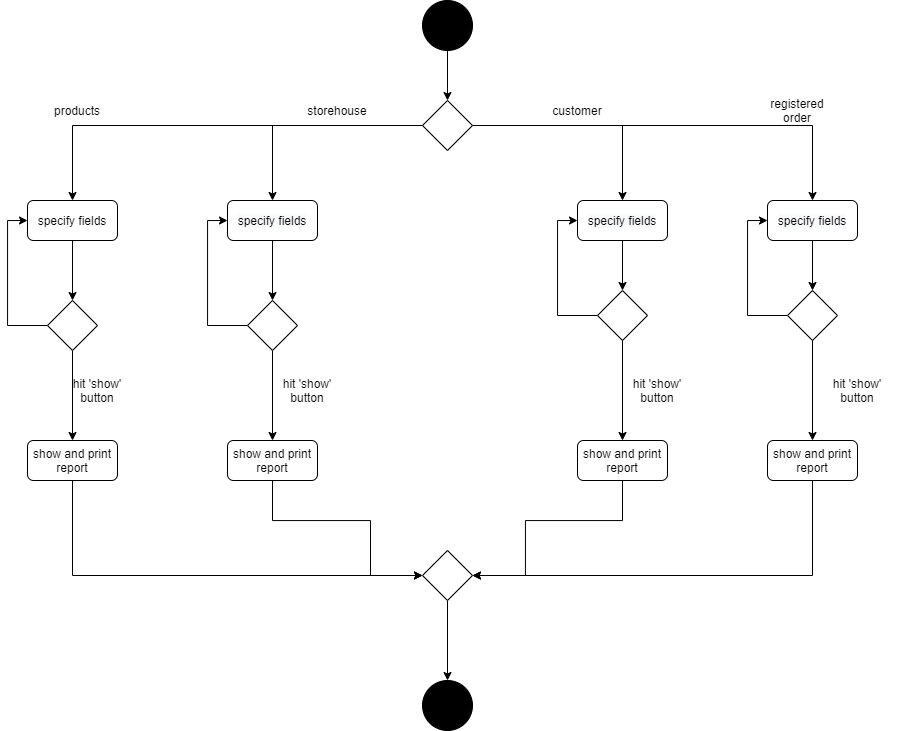

The diagram above was exported from draw.io. Its source (the exported page's mxGraphModel, read from the mxfile embedded in the PNG):
<mxGraphModel dx="1221" dy="625" grid="1" gridSize="10" guides="1" tooltips="1" connect="1" arrows="1" fold="1" page="1" pageScale="1" pageWidth="850" pageHeight="1100" math="0" shadow="0">
  <root>
    <mxCell id="0" />
    <mxCell id="1" parent="0" />
    <mxCell id="eRHeRrElEMxT6t3sHwlo-8" style="edgeStyle=orthogonalEdgeStyle;rounded=0;orthogonalLoop=1;jettySize=auto;html=1;entryX=0.5;entryY=0;entryDx=0;entryDy=0;" edge="1" parent="1" source="eRHeRrElEMxT6t3sHwlo-1" target="eRHeRrElEMxT6t3sHwlo-2">
      <mxGeometry relative="1" as="geometry" />
    </mxCell>
    <mxCell id="eRHeRrElEMxT6t3sHwlo-1" value="" style="ellipse;whiteSpace=wrap;html=1;aspect=fixed;rotation=0;fillColor=#000000;" vertex="1" parent="1">
      <mxGeometry x="425" y="20" width="50" height="50" as="geometry" />
    </mxCell>
    <mxCell id="eRHeRrElEMxT6t3sHwlo-9" style="edgeStyle=orthogonalEdgeStyle;rounded=0;orthogonalLoop=1;jettySize=auto;html=1;entryX=0.5;entryY=0;entryDx=0;entryDy=0;" edge="1" parent="1" source="eRHeRrElEMxT6t3sHwlo-2" target="eRHeRrElEMxT6t3sHwlo-3">
      <mxGeometry relative="1" as="geometry" />
    </mxCell>
    <mxCell id="eRHeRrElEMxT6t3sHwlo-11" style="edgeStyle=orthogonalEdgeStyle;rounded=0;orthogonalLoop=1;jettySize=auto;html=1;entryX=0.5;entryY=0;entryDx=0;entryDy=0;" edge="1" parent="1" source="eRHeRrElEMxT6t3sHwlo-2" target="eRHeRrElEMxT6t3sHwlo-4">
      <mxGeometry relative="1" as="geometry" />
    </mxCell>
    <mxCell id="eRHeRrElEMxT6t3sHwlo-13" style="edgeStyle=orthogonalEdgeStyle;rounded=0;orthogonalLoop=1;jettySize=auto;html=1;entryX=0.5;entryY=0;entryDx=0;entryDy=0;" edge="1" parent="1" source="eRHeRrElEMxT6t3sHwlo-2" target="eRHeRrElEMxT6t3sHwlo-5">
      <mxGeometry relative="1" as="geometry" />
    </mxCell>
    <mxCell id="eRHeRrElEMxT6t3sHwlo-14" style="edgeStyle=orthogonalEdgeStyle;rounded=0;orthogonalLoop=1;jettySize=auto;html=1;entryX=0.5;entryY=0;entryDx=0;entryDy=0;" edge="1" parent="1" source="eRHeRrElEMxT6t3sHwlo-2" target="eRHeRrElEMxT6t3sHwlo-6">
      <mxGeometry relative="1" as="geometry" />
    </mxCell>
    <mxCell id="eRHeRrElEMxT6t3sHwlo-2" value="" style="rhombus;whiteSpace=wrap;html=1;fillColor=#FFFFFF;" vertex="1" parent="1">
      <mxGeometry x="425" y="120" width="50" height="50" as="geometry" />
    </mxCell>
    <mxCell id="eRHeRrElEMxT6t3sHwlo-25" value="" style="edgeStyle=orthogonalEdgeStyle;rounded=0;orthogonalLoop=1;jettySize=auto;html=1;" edge="1" parent="1" source="eRHeRrElEMxT6t3sHwlo-3" target="eRHeRrElEMxT6t3sHwlo-19">
      <mxGeometry relative="1" as="geometry" />
    </mxCell>
    <mxCell id="eRHeRrElEMxT6t3sHwlo-3" value="specify fields" style="rounded=1;whiteSpace=wrap;html=1;fillColor=#FFFFFF;" vertex="1" parent="1">
      <mxGeometry x="30" y="220" width="90" height="40" as="geometry" />
    </mxCell>
    <mxCell id="eRHeRrElEMxT6t3sHwlo-26" value="" style="edgeStyle=orthogonalEdgeStyle;rounded=0;orthogonalLoop=1;jettySize=auto;html=1;" edge="1" parent="1" source="eRHeRrElEMxT6t3sHwlo-4" target="eRHeRrElEMxT6t3sHwlo-20">
      <mxGeometry relative="1" as="geometry" />
    </mxCell>
    <mxCell id="eRHeRrElEMxT6t3sHwlo-4" value="&#10;&#10;&lt;!--StartFragment--&gt;&lt;span style=&quot;color: rgb(0, 0, 0); font-family: Helvetica; font-size: 12px; font-style: normal; font-variant-ligatures: normal; font-variant-caps: normal; font-weight: 400; letter-spacing: normal; orphans: 2; text-align: center; text-indent: 0px; text-transform: none; widows: 2; word-spacing: 0px; -webkit-text-stroke-width: 0px; background-color: rgb(248, 249, 250); text-decoration-style: initial; text-decoration-color: initial; float: none; display: inline !important;&quot;&gt;specify fields&lt;/span&gt;&lt;!--EndFragment--&gt;&#10;&#10;" style="rounded=1;whiteSpace=wrap;html=1;fillColor=#FFFFFF;" vertex="1" parent="1">
      <mxGeometry x="230" y="220" width="90" height="40" as="geometry" />
    </mxCell>
    <mxCell id="eRHeRrElEMxT6t3sHwlo-27" value="" style="edgeStyle=orthogonalEdgeStyle;rounded=0;orthogonalLoop=1;jettySize=auto;html=1;" edge="1" parent="1" source="eRHeRrElEMxT6t3sHwlo-5" target="eRHeRrElEMxT6t3sHwlo-21">
      <mxGeometry relative="1" as="geometry" />
    </mxCell>
    <mxCell id="eRHeRrElEMxT6t3sHwlo-5" value="&#10;&#10;&lt;!--StartFragment--&gt;&lt;span style=&quot;color: rgb(0, 0, 0); font-family: Helvetica; font-size: 12px; font-style: normal; font-variant-ligatures: normal; font-variant-caps: normal; font-weight: 400; letter-spacing: normal; orphans: 2; text-align: center; text-indent: 0px; text-transform: none; widows: 2; word-spacing: 0px; -webkit-text-stroke-width: 0px; background-color: rgb(248, 249, 250); text-decoration-style: initial; text-decoration-color: initial; float: none; display: inline !important;&quot;&gt;specify fields&lt;/span&gt;&lt;!--EndFragment--&gt;&#10;&#10;" style="rounded=1;whiteSpace=wrap;html=1;fillColor=#FFFFFF;" vertex="1" parent="1">
      <mxGeometry x="580" y="220" width="90" height="40" as="geometry" />
    </mxCell>
    <mxCell id="eRHeRrElEMxT6t3sHwlo-28" value="" style="edgeStyle=orthogonalEdgeStyle;rounded=0;orthogonalLoop=1;jettySize=auto;html=1;" edge="1" parent="1" source="eRHeRrElEMxT6t3sHwlo-6" target="eRHeRrElEMxT6t3sHwlo-22">
      <mxGeometry relative="1" as="geometry" />
    </mxCell>
    <mxCell id="eRHeRrElEMxT6t3sHwlo-6" value="&#10;&#10;&lt;!--StartFragment--&gt;&lt;span style=&quot;color: rgb(0, 0, 0); font-family: Helvetica; font-size: 12px; font-style: normal; font-variant-ligatures: normal; font-variant-caps: normal; font-weight: 400; letter-spacing: normal; orphans: 2; text-align: center; text-indent: 0px; text-transform: none; widows: 2; word-spacing: 0px; -webkit-text-stroke-width: 0px; background-color: rgb(248, 249, 250); text-decoration-style: initial; text-decoration-color: initial; float: none; display: inline !important;&quot;&gt;specify fields&lt;/span&gt;&lt;!--EndFragment--&gt;&#10;&#10;" style="rounded=1;whiteSpace=wrap;html=1;fillColor=#FFFFFF;" vertex="1" parent="1">
      <mxGeometry x="770" y="220" width="90" height="40" as="geometry" />
    </mxCell>
    <mxCell id="eRHeRrElEMxT6t3sHwlo-15" value="products" style="text;html=1;strokeColor=none;fillColor=none;align=center;verticalAlign=middle;whiteSpace=wrap;rounded=0;" vertex="1" parent="1">
      <mxGeometry x="60" y="120" width="40" height="20" as="geometry" />
    </mxCell>
    <mxCell id="eRHeRrElEMxT6t3sHwlo-16" value="storehouse" style="text;html=1;strokeColor=none;fillColor=none;align=center;verticalAlign=middle;whiteSpace=wrap;rounded=0;" vertex="1" parent="1">
      <mxGeometry x="320" y="120" width="40" height="20" as="geometry" />
    </mxCell>
    <mxCell id="eRHeRrElEMxT6t3sHwlo-17" value="customer" style="text;html=1;strokeColor=none;fillColor=none;align=center;verticalAlign=middle;whiteSpace=wrap;rounded=0;" vertex="1" parent="1">
      <mxGeometry x="560" y="120" width="40" height="20" as="geometry" />
    </mxCell>
    <mxCell id="eRHeRrElEMxT6t3sHwlo-18" value="registered order" style="text;html=1;strokeColor=none;fillColor=none;align=center;verticalAlign=middle;whiteSpace=wrap;rounded=0;" vertex="1" parent="1">
      <mxGeometry x="780" y="120" width="40" height="20" as="geometry" />
    </mxCell>
    <mxCell id="eRHeRrElEMxT6t3sHwlo-43" style="edgeStyle=orthogonalEdgeStyle;rounded=0;orthogonalLoop=1;jettySize=auto;html=1;entryX=0;entryY=0.5;entryDx=0;entryDy=0;" edge="1" parent="1" source="eRHeRrElEMxT6t3sHwlo-19" target="eRHeRrElEMxT6t3sHwlo-3">
      <mxGeometry relative="1" as="geometry">
        <Array as="points">
          <mxPoint x="10" y="345" />
          <mxPoint x="10" y="240" />
        </Array>
      </mxGeometry>
    </mxCell>
    <mxCell id="eRHeRrElEMxT6t3sHwlo-65" style="edgeStyle=orthogonalEdgeStyle;rounded=0;orthogonalLoop=1;jettySize=auto;html=1;" edge="1" parent="1" source="eRHeRrElEMxT6t3sHwlo-19" target="eRHeRrElEMxT6t3sHwlo-50">
      <mxGeometry relative="1" as="geometry" />
    </mxCell>
    <mxCell id="eRHeRrElEMxT6t3sHwlo-19" value="" style="rhombus;whiteSpace=wrap;html=1;fillColor=#FFFFFF;" vertex="1" parent="1">
      <mxGeometry x="50" y="320" width="50" height="50" as="geometry" />
    </mxCell>
    <mxCell id="eRHeRrElEMxT6t3sHwlo-45" style="edgeStyle=orthogonalEdgeStyle;rounded=0;orthogonalLoop=1;jettySize=auto;html=1;entryX=0;entryY=0.5;entryDx=0;entryDy=0;" edge="1" parent="1" source="eRHeRrElEMxT6t3sHwlo-20" target="eRHeRrElEMxT6t3sHwlo-4">
      <mxGeometry relative="1" as="geometry">
        <Array as="points">
          <mxPoint x="210" y="345" />
          <mxPoint x="210" y="240" />
        </Array>
      </mxGeometry>
    </mxCell>
    <mxCell id="eRHeRrElEMxT6t3sHwlo-66" style="edgeStyle=orthogonalEdgeStyle;rounded=0;orthogonalLoop=1;jettySize=auto;html=1;entryX=0.5;entryY=0;entryDx=0;entryDy=0;" edge="1" parent="1" source="eRHeRrElEMxT6t3sHwlo-20" target="eRHeRrElEMxT6t3sHwlo-51">
      <mxGeometry relative="1" as="geometry" />
    </mxCell>
    <mxCell id="eRHeRrElEMxT6t3sHwlo-20" value="" style="rhombus;whiteSpace=wrap;html=1;fillColor=#FFFFFF;" vertex="1" parent="1">
      <mxGeometry x="250" y="320" width="50" height="50" as="geometry" />
    </mxCell>
    <mxCell id="eRHeRrElEMxT6t3sHwlo-46" style="edgeStyle=orthogonalEdgeStyle;rounded=0;orthogonalLoop=1;jettySize=auto;html=1;entryX=0;entryY=0.5;entryDx=0;entryDy=0;" edge="1" parent="1" source="eRHeRrElEMxT6t3sHwlo-21" target="eRHeRrElEMxT6t3sHwlo-5">
      <mxGeometry relative="1" as="geometry">
        <Array as="points">
          <mxPoint x="560" y="335" />
          <mxPoint x="560" y="240" />
        </Array>
      </mxGeometry>
    </mxCell>
    <mxCell id="eRHeRrElEMxT6t3sHwlo-67" style="edgeStyle=orthogonalEdgeStyle;rounded=0;orthogonalLoop=1;jettySize=auto;html=1;entryX=0.5;entryY=0;entryDx=0;entryDy=0;" edge="1" parent="1" source="eRHeRrElEMxT6t3sHwlo-21" target="eRHeRrElEMxT6t3sHwlo-52">
      <mxGeometry relative="1" as="geometry" />
    </mxCell>
    <mxCell id="eRHeRrElEMxT6t3sHwlo-21" value="" style="rhombus;whiteSpace=wrap;html=1;fillColor=#FFFFFF;" vertex="1" parent="1">
      <mxGeometry x="600" y="310" width="50" height="50" as="geometry" />
    </mxCell>
    <mxCell id="eRHeRrElEMxT6t3sHwlo-49" style="edgeStyle=orthogonalEdgeStyle;rounded=0;orthogonalLoop=1;jettySize=auto;html=1;entryX=0;entryY=0.5;entryDx=0;entryDy=0;" edge="1" parent="1" source="eRHeRrElEMxT6t3sHwlo-22" target="eRHeRrElEMxT6t3sHwlo-6">
      <mxGeometry relative="1" as="geometry">
        <Array as="points">
          <mxPoint x="750" y="335" />
          <mxPoint x="750" y="240" />
        </Array>
      </mxGeometry>
    </mxCell>
    <mxCell id="eRHeRrElEMxT6t3sHwlo-68" style="edgeStyle=orthogonalEdgeStyle;rounded=0;orthogonalLoop=1;jettySize=auto;html=1;entryX=0.5;entryY=0;entryDx=0;entryDy=0;" edge="1" parent="1" source="eRHeRrElEMxT6t3sHwlo-22" target="eRHeRrElEMxT6t3sHwlo-53">
      <mxGeometry relative="1" as="geometry" />
    </mxCell>
    <mxCell id="eRHeRrElEMxT6t3sHwlo-22" value="" style="rhombus;whiteSpace=wrap;html=1;fillColor=#FFFFFF;" vertex="1" parent="1">
      <mxGeometry x="790" y="310" width="50" height="50" as="geometry" />
    </mxCell>
    <mxCell id="eRHeRrElEMxT6t3sHwlo-57" style="edgeStyle=orthogonalEdgeStyle;rounded=0;orthogonalLoop=1;jettySize=auto;html=1;entryX=0;entryY=0.5;entryDx=0;entryDy=0;" edge="1" parent="1" source="eRHeRrElEMxT6t3sHwlo-50" target="eRHeRrElEMxT6t3sHwlo-55">
      <mxGeometry relative="1" as="geometry">
        <Array as="points">
          <mxPoint x="75" y="595" />
        </Array>
      </mxGeometry>
    </mxCell>
    <mxCell id="eRHeRrElEMxT6t3sHwlo-50" value="show and print report" style="rounded=1;whiteSpace=wrap;html=1;fillColor=#FFFFFF;" vertex="1" parent="1">
      <mxGeometry x="30" y="460" width="90" height="40" as="geometry" />
    </mxCell>
    <mxCell id="eRHeRrElEMxT6t3sHwlo-59" style="edgeStyle=orthogonalEdgeStyle;rounded=0;orthogonalLoop=1;jettySize=auto;html=1;entryX=0;entryY=0.5;entryDx=0;entryDy=0;" edge="1" parent="1" source="eRHeRrElEMxT6t3sHwlo-51" target="eRHeRrElEMxT6t3sHwlo-55">
      <mxGeometry relative="1" as="geometry">
        <Array as="points">
          <mxPoint x="275" y="540" />
          <mxPoint x="373" y="540" />
          <mxPoint x="373" y="595" />
        </Array>
      </mxGeometry>
    </mxCell>
    <mxCell id="eRHeRrElEMxT6t3sHwlo-51" value="show and print report" style="rounded=1;whiteSpace=wrap;html=1;fillColor=#FFFFFF;" vertex="1" parent="1">
      <mxGeometry x="230" y="460" width="90" height="40" as="geometry" />
    </mxCell>
    <mxCell id="eRHeRrElEMxT6t3sHwlo-61" style="edgeStyle=orthogonalEdgeStyle;rounded=0;orthogonalLoop=1;jettySize=auto;html=1;entryX=1;entryY=0.5;entryDx=0;entryDy=0;" edge="1" parent="1" source="eRHeRrElEMxT6t3sHwlo-52" target="eRHeRrElEMxT6t3sHwlo-55">
      <mxGeometry relative="1" as="geometry">
        <Array as="points">
          <mxPoint x="625" y="540" />
          <mxPoint x="528" y="540" />
          <mxPoint x="528" y="595" />
        </Array>
      </mxGeometry>
    </mxCell>
    <mxCell id="eRHeRrElEMxT6t3sHwlo-52" value="show and print report" style="rounded=1;whiteSpace=wrap;html=1;fillColor=#FFFFFF;" vertex="1" parent="1">
      <mxGeometry x="580" y="460" width="90" height="40" as="geometry" />
    </mxCell>
    <mxCell id="eRHeRrElEMxT6t3sHwlo-63" style="edgeStyle=orthogonalEdgeStyle;rounded=0;orthogonalLoop=1;jettySize=auto;html=1;entryX=1;entryY=0.5;entryDx=0;entryDy=0;" edge="1" parent="1" source="eRHeRrElEMxT6t3sHwlo-53" target="eRHeRrElEMxT6t3sHwlo-55">
      <mxGeometry relative="1" as="geometry">
        <Array as="points">
          <mxPoint x="815" y="595" />
        </Array>
      </mxGeometry>
    </mxCell>
    <mxCell id="eRHeRrElEMxT6t3sHwlo-53" value="show and print report" style="rounded=1;whiteSpace=wrap;html=1;fillColor=#FFFFFF;" vertex="1" parent="1">
      <mxGeometry x="770" y="460" width="90" height="40" as="geometry" />
    </mxCell>
    <mxCell id="eRHeRrElEMxT6t3sHwlo-71" style="edgeStyle=orthogonalEdgeStyle;rounded=0;orthogonalLoop=1;jettySize=auto;html=1;entryX=0.5;entryY=0;entryDx=0;entryDy=0;" edge="1" parent="1" source="eRHeRrElEMxT6t3sHwlo-55" target="eRHeRrElEMxT6t3sHwlo-69">
      <mxGeometry relative="1" as="geometry" />
    </mxCell>
    <mxCell id="eRHeRrElEMxT6t3sHwlo-55" value="" style="rhombus;whiteSpace=wrap;html=1;fillColor=#FFFFFF;" vertex="1" parent="1">
      <mxGeometry x="425" y="570" width="50" height="50" as="geometry" />
    </mxCell>
    <mxCell id="eRHeRrElEMxT6t3sHwlo-69" value="" style="ellipse;whiteSpace=wrap;html=1;aspect=fixed;rotation=0;fillColor=#000000;" vertex="1" parent="1">
      <mxGeometry x="425" y="700" width="50" height="50" as="geometry" />
    </mxCell>
    <mxCell id="eRHeRrElEMxT6t3sHwlo-72" value="hit 'show' button" style="text;html=1;strokeColor=none;fillColor=none;align=center;verticalAlign=middle;whiteSpace=wrap;rounded=0;" vertex="1" parent="1">
      <mxGeometry x="60" y="400" width="80" height="20" as="geometry" />
    </mxCell>
    <mxCell id="eRHeRrElEMxT6t3sHwlo-73" value="hit 'show' button" style="text;html=1;strokeColor=none;fillColor=none;align=center;verticalAlign=middle;whiteSpace=wrap;rounded=0;" vertex="1" parent="1">
      <mxGeometry x="270" y="400" width="80" height="20" as="geometry" />
    </mxCell>
    <mxCell id="eRHeRrElEMxT6t3sHwlo-74" value="hit 'show' button" style="text;html=1;strokeColor=none;fillColor=none;align=center;verticalAlign=middle;whiteSpace=wrap;rounded=0;" vertex="1" parent="1">
      <mxGeometry x="620" y="400" width="80" height="20" as="geometry" />
    </mxCell>
    <mxCell id="eRHeRrElEMxT6t3sHwlo-75" value="hit 'show' button" style="text;html=1;strokeColor=none;fillColor=none;align=center;verticalAlign=middle;whiteSpace=wrap;rounded=0;" vertex="1" parent="1">
      <mxGeometry x="820" y="400" width="80" height="20" as="geometry" />
    </mxCell>
  </root>
</mxGraphModel>